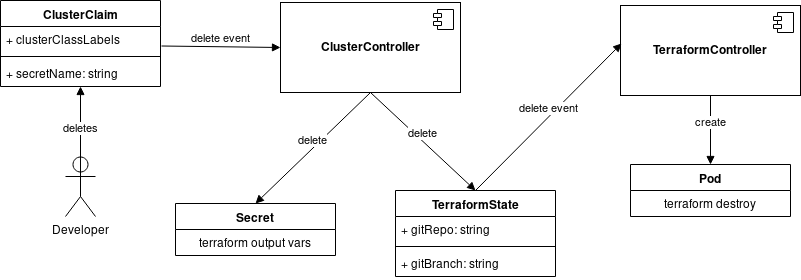

The diagram above was exported from draw.io. Its source (the exported page's mxGraphModel, read from the mxfile embedded in the PNG):
<mxGraphModel dx="2862" dy="1112" grid="1" gridSize="10" guides="1" tooltips="1" connect="1" arrows="1" fold="1" page="1" pageScale="1" pageWidth="850" pageHeight="1100" math="0" shadow="0">
  <root>
    <mxCell id="ALca5pTNBz_pSKzOw30j-0" />
    <mxCell id="ALca5pTNBz_pSKzOw30j-1" parent="ALca5pTNBz_pSKzOw30j-0" />
    <mxCell id="ALca5pTNBz_pSKzOw30j-2" value="&lt;b&gt;TerraformController&lt;/b&gt;" style="html=1;" vertex="1" parent="ALca5pTNBz_pSKzOw30j-1">
      <mxGeometry x="-205" y="417" width="180" height="90" as="geometry" />
    </mxCell>
    <mxCell id="ALca5pTNBz_pSKzOw30j-3" value="" style="shape=component;jettyWidth=8;jettyHeight=4;" vertex="1" parent="ALca5pTNBz_pSKzOw30j-2">
      <mxGeometry x="1" width="20" height="20" relative="1" as="geometry">
        <mxPoint x="-27" y="7" as="offset" />
      </mxGeometry>
    </mxCell>
    <mxCell id="ALca5pTNBz_pSKzOw30j-4" value="delete event" style="html=1;verticalAlign=bottom;endArrow=block;entryX=0.006;entryY=0.422;entryDx=0;entryDy=0;entryPerimeter=0;exitX=0.5;exitY=0;exitDx=0;exitDy=0;" edge="1" parent="ALca5pTNBz_pSKzOw30j-1" source="ALca5pTNBz_pSKzOw30j-17" target="ALca5pTNBz_pSKzOw30j-2">
      <mxGeometry width="80" relative="1" as="geometry">
        <mxPoint x="-270" y="645" as="sourcePoint" />
        <mxPoint x="-1130" y="1027" as="targetPoint" />
      </mxGeometry>
    </mxCell>
    <mxCell id="ALca5pTNBz_pSKzOw30j-5" value="Pod" style="swimlane;fontStyle=1;align=center;verticalAlign=top;childLayout=stackLayout;horizontal=1;startSize=26;horizontalStack=0;resizeParent=1;resizeParentMax=0;resizeLast=0;collapsible=1;marginBottom=0;" vertex="1" parent="ALca5pTNBz_pSKzOw30j-1">
      <mxGeometry x="-195" y="576" width="160" height="52" as="geometry" />
    </mxCell>
    <mxCell id="ALca5pTNBz_pSKzOw30j-6" value="terraform destroy" style="text;strokeColor=none;fillColor=none;align=center;verticalAlign=top;spacingLeft=4;spacingRight=4;overflow=hidden;rotatable=0;points=[[0,0.5],[1,0.5]];portConstraint=eastwest;" vertex="1" parent="ALca5pTNBz_pSKzOw30j-5">
      <mxGeometry y="26" width="160" height="26" as="geometry" />
    </mxCell>
    <mxCell id="ALca5pTNBz_pSKzOw30j-7" value="create" style="html=1;verticalAlign=bottom;endArrow=block;exitX=0.5;exitY=1;exitDx=0;exitDy=0;entryX=0.5;entryY=0;entryDx=0;entryDy=0;" edge="1" parent="ALca5pTNBz_pSKzOw30j-1" source="ALca5pTNBz_pSKzOw30j-2" target="ALca5pTNBz_pSKzOw30j-5">
      <mxGeometry width="80" relative="1" as="geometry">
        <mxPoint x="-1250" y="842" as="sourcePoint" />
        <mxPoint x="-115" y="566" as="targetPoint" />
      </mxGeometry>
    </mxCell>
    <mxCell id="ALca5pTNBz_pSKzOw30j-8" value="Developer" style="shape=umlActor;verticalLabelPosition=bottom;labelBackgroundColor=#ffffff;verticalAlign=top;html=1;outlineConnect=0;" vertex="1" parent="ALca5pTNBz_pSKzOw30j-1">
      <mxGeometry x="-760" y="568" width="30" height="60" as="geometry" />
    </mxCell>
    <mxCell id="ALca5pTNBz_pSKzOw30j-9" value="ClusterClaim" style="swimlane;fontStyle=1;align=center;verticalAlign=top;childLayout=stackLayout;horizontal=1;startSize=26;horizontalStack=0;resizeParent=1;resizeParentMax=0;resizeLast=0;collapsible=1;marginBottom=0;" vertex="1" parent="ALca5pTNBz_pSKzOw30j-1">
      <mxGeometry x="-825" y="412" width="160" height="86" as="geometry" />
    </mxCell>
    <mxCell id="ALca5pTNBz_pSKzOw30j-10" value="+ clusterClassLabels" style="text;strokeColor=none;fillColor=none;align=left;verticalAlign=top;spacingLeft=4;spacingRight=4;overflow=hidden;rotatable=0;points=[[0,0.5],[1,0.5]];portConstraint=eastwest;" vertex="1" parent="ALca5pTNBz_pSKzOw30j-9">
      <mxGeometry y="26" width="160" height="26" as="geometry" />
    </mxCell>
    <mxCell id="ALca5pTNBz_pSKzOw30j-11" value="" style="line;strokeWidth=1;fillColor=none;align=left;verticalAlign=middle;spacingTop=-1;spacingLeft=3;spacingRight=3;rotatable=0;labelPosition=right;points=[];portConstraint=eastwest;" vertex="1" parent="ALca5pTNBz_pSKzOw30j-9">
      <mxGeometry y="52" width="160" height="8" as="geometry" />
    </mxCell>
    <mxCell id="ALca5pTNBz_pSKzOw30j-12" value="+ secretName: string" style="text;strokeColor=none;fillColor=none;align=left;verticalAlign=top;spacingLeft=4;spacingRight=4;overflow=hidden;rotatable=0;points=[[0,0.5],[1,0.5]];portConstraint=eastwest;" vertex="1" parent="ALca5pTNBz_pSKzOw30j-9">
      <mxGeometry y="60" width="160" height="26" as="geometry" />
    </mxCell>
    <mxCell id="ALca5pTNBz_pSKzOw30j-13" value="deletes" style="html=1;verticalAlign=bottom;endArrow=block;entryX=0.5;entryY=1;entryDx=0;entryDy=0;entryPerimeter=0;exitX=0.5;exitY=0.5;exitDx=0;exitDy=0;exitPerimeter=0;" edge="1" parent="ALca5pTNBz_pSKzOw30j-1" source="ALca5pTNBz_pSKzOw30j-8" target="ALca5pTNBz_pSKzOw30j-12">
      <mxGeometry width="80" relative="1" as="geometry">
        <mxPoint x="-955" y="402" as="sourcePoint" />
        <mxPoint x="-935" y="552" as="targetPoint" />
      </mxGeometry>
    </mxCell>
    <mxCell id="ALca5pTNBz_pSKzOw30j-14" value="&lt;b&gt;ClusterController&lt;/b&gt;" style="html=1;" vertex="1" parent="ALca5pTNBz_pSKzOw30j-1">
      <mxGeometry x="-545" y="414" width="180" height="90" as="geometry" />
    </mxCell>
    <mxCell id="ALca5pTNBz_pSKzOw30j-15" value="" style="shape=component;jettyWidth=8;jettyHeight=4;" vertex="1" parent="ALca5pTNBz_pSKzOw30j-14">
      <mxGeometry x="1" width="20" height="20" relative="1" as="geometry">
        <mxPoint x="-27" y="7" as="offset" />
      </mxGeometry>
    </mxCell>
    <mxCell id="ALca5pTNBz_pSKzOw30j-16" value="delete event" style="html=1;verticalAlign=bottom;endArrow=block;entryX=0;entryY=0.5;entryDx=0;entryDy=0;exitX=1.006;exitY=-0.077;exitDx=0;exitDy=0;exitPerimeter=0;" edge="1" parent="ALca5pTNBz_pSKzOw30j-1" target="ALca5pTNBz_pSKzOw30j-14">
      <mxGeometry width="80" relative="1" as="geometry">
        <mxPoint x="-664" y="457.5" as="sourcePoint" />
        <mxPoint x="-935" y="540" as="targetPoint" />
      </mxGeometry>
    </mxCell>
    <mxCell id="ALca5pTNBz_pSKzOw30j-17" value="TerraformState" style="swimlane;fontStyle=1;align=center;verticalAlign=top;childLayout=stackLayout;horizontal=1;startSize=26;horizontalStack=0;resizeParent=1;resizeParentMax=0;resizeLast=0;collapsible=1;marginBottom=0;" vertex="1" parent="ALca5pTNBz_pSKzOw30j-1">
      <mxGeometry x="-430" y="602" width="160" height="86" as="geometry" />
    </mxCell>
    <mxCell id="ALca5pTNBz_pSKzOw30j-18" value="+ gitRepo: string" style="text;strokeColor=none;fillColor=none;align=left;verticalAlign=top;spacingLeft=4;spacingRight=4;overflow=hidden;rotatable=0;points=[[0,0.5],[1,0.5]];portConstraint=eastwest;" vertex="1" parent="ALca5pTNBz_pSKzOw30j-17">
      <mxGeometry y="26" width="160" height="26" as="geometry" />
    </mxCell>
    <mxCell id="ALca5pTNBz_pSKzOw30j-19" value="" style="line;strokeWidth=1;fillColor=none;align=left;verticalAlign=middle;spacingTop=-1;spacingLeft=3;spacingRight=3;rotatable=0;labelPosition=right;points=[];portConstraint=eastwest;" vertex="1" parent="ALca5pTNBz_pSKzOw30j-17">
      <mxGeometry y="52" width="160" height="8" as="geometry" />
    </mxCell>
    <mxCell id="ALca5pTNBz_pSKzOw30j-20" value="+ gitBranch: string" style="text;strokeColor=none;fillColor=none;align=left;verticalAlign=top;spacingLeft=4;spacingRight=4;overflow=hidden;rotatable=0;points=[[0,0.5],[1,0.5]];portConstraint=eastwest;" vertex="1" parent="ALca5pTNBz_pSKzOw30j-17">
      <mxGeometry y="60" width="160" height="26" as="geometry" />
    </mxCell>
    <mxCell id="ALca5pTNBz_pSKzOw30j-21" value="delete" style="html=1;verticalAlign=bottom;endArrow=block;exitX=0.5;exitY=1;exitDx=0;exitDy=0;entryX=0.5;entryY=0;entryDx=0;entryDy=0;" edge="1" parent="ALca5pTNBz_pSKzOw30j-1" source="ALca5pTNBz_pSKzOw30j-14" target="ALca5pTNBz_pSKzOw30j-17">
      <mxGeometry width="80" relative="1" as="geometry">
        <mxPoint x="-480" y="550" as="sourcePoint" />
        <mxPoint x="-400" y="550" as="targetPoint" />
        <Array as="points" />
      </mxGeometry>
    </mxCell>
    <mxCell id="ALca5pTNBz_pSKzOw30j-22" value="delete" style="html=1;verticalAlign=bottom;endArrow=block;exitX=0.5;exitY=1;exitDx=0;exitDy=0;entryX=0.5;entryY=0;entryDx=0;entryDy=0;" edge="1" parent="ALca5pTNBz_pSKzOw30j-1" source="ALca5pTNBz_pSKzOw30j-14" target="ALca5pTNBz_pSKzOw30j-23">
      <mxGeometry width="80" relative="1" as="geometry">
        <mxPoint x="-1740" y="720" as="sourcePoint" />
        <mxPoint x="-730" y="590" as="targetPoint" />
      </mxGeometry>
    </mxCell>
    <mxCell id="ALca5pTNBz_pSKzOw30j-23" value="Secret" style="swimlane;fontStyle=1;align=center;verticalAlign=top;childLayout=stackLayout;horizontal=1;startSize=26;horizontalStack=0;resizeParent=1;resizeParentMax=0;resizeLast=0;collapsible=1;marginBottom=0;" vertex="1" parent="ALca5pTNBz_pSKzOw30j-1">
      <mxGeometry x="-650" y="615" width="160" height="52" as="geometry" />
    </mxCell>
    <mxCell id="ALca5pTNBz_pSKzOw30j-24" value="terraform output vars" style="text;strokeColor=none;fillColor=none;align=center;verticalAlign=top;spacingLeft=4;spacingRight=4;overflow=hidden;rotatable=0;points=[[0,0.5],[1,0.5]];portConstraint=eastwest;" vertex="1" parent="ALca5pTNBz_pSKzOw30j-23">
      <mxGeometry y="26" width="160" height="26" as="geometry" />
    </mxCell>
  </root>
</mxGraphModel>